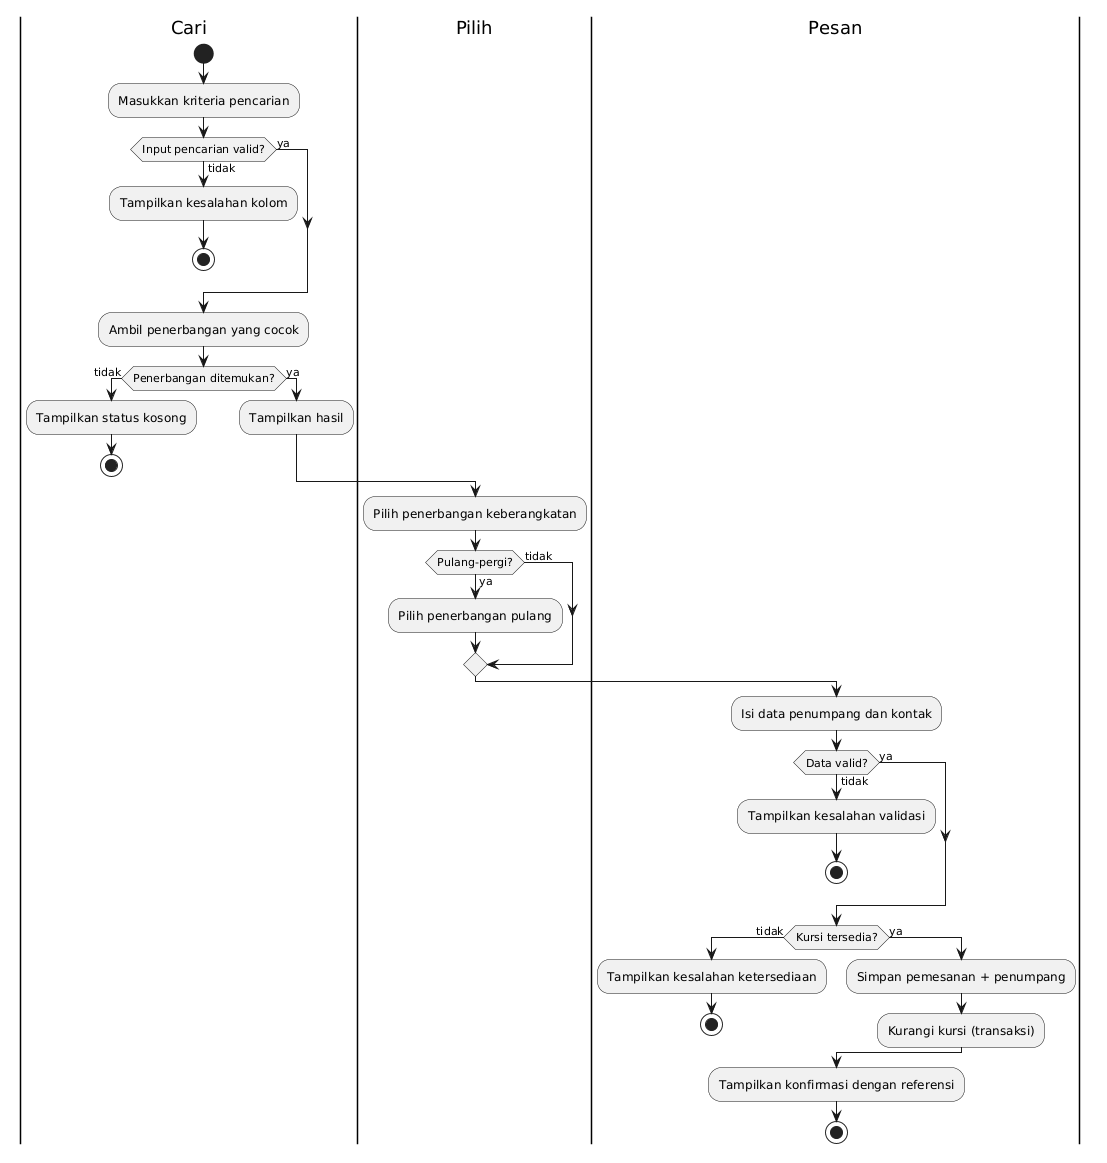

The diagram above was rendered by PlantUML. Its source (embedded in the PNG):
@startuml
|Cari|
start
:Masukkan kriteria pencarian;
if (Input pencarian valid?) then (tidak)
  :Tampilkan kesalahan kolom;
  stop
else (ya)
endif
:Ambil penerbangan yang cocok;
if (Penerbangan ditemukan?) then (tidak)
  :Tampilkan status kosong;
  stop
else (ya)
  :Tampilkan hasil;
endif
|Pilih|
:Pilih penerbangan keberangkatan;
if (Pulang-pergi?) then (ya)
  :Pilih penerbangan pulang;
else (tidak)
endif
|Pesan|
:Isi data penumpang dan kontak;
if (Data valid?) then (tidak)
  :Tampilkan kesalahan validasi;
  stop
else (ya)
endif
if (Kursi tersedia?) then (tidak)
  :Tampilkan kesalahan ketersediaan;
  stop
else (ya)
  :Simpan pemesanan + penumpang;
  :Kurangi kursi (transaksi);
endif
:Tampilkan konfirmasi dengan referensi;
stop
@enduml